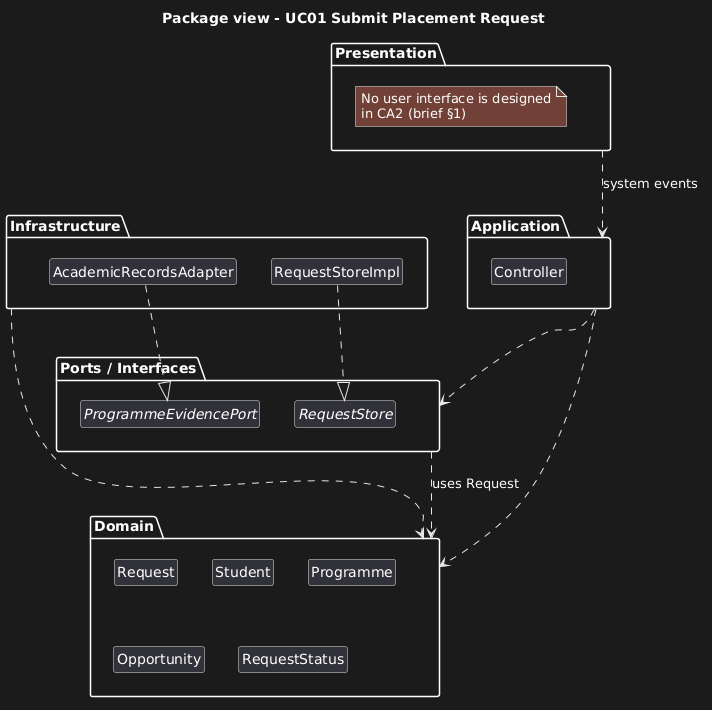

The diagram above was rendered by PlantUML. Its source (embedded in the PNG):
@startuml
title Package view - UC01 Submit Placement Request
hide members
hide circle

package "Presentation" as P {
  note "No user interface is designed\nin CA2 (brief §1)" as N1
}

package "Application" as A {
  class Controller
}

package "Domain" as D {
  class Request
  class Student
  class Programme
  class Opportunity
  enum RequestStatus
}

package "Ports / Interfaces" as PI {
  interface ProgrammeEvidencePort
  interface RequestStore
}

package "Infrastructure" as I {
  class AcademicRecordsAdapter
  class RequestStoreImpl
}

' Dependencies point inwards (see §2.1)
P ..> A : system events
A ..> D
A ..> PI
PI ..> D : uses Request
I ..> D

' Infrastructure implements the ports
AcademicRecordsAdapter ..|> ProgrammeEvidencePort
RequestStoreImpl ..|> RequestStore
@enduml